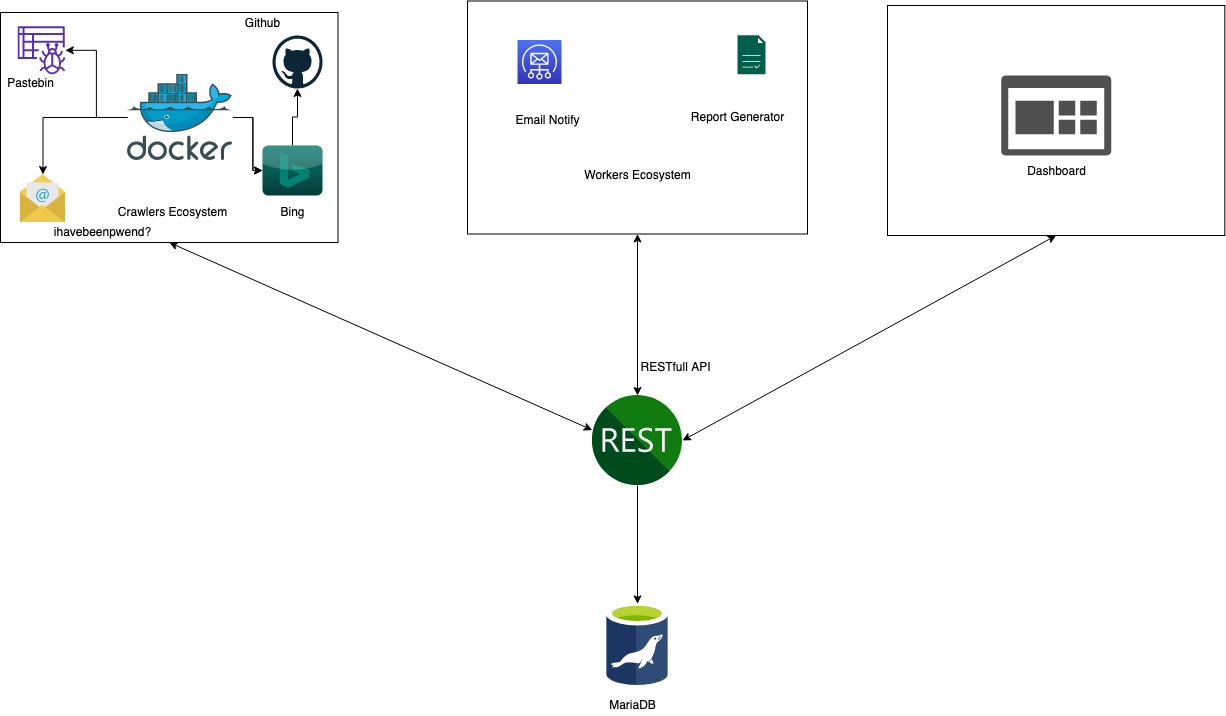

The diagram above was exported from draw.io. Its source (the exported page's mxGraphModel, read from the mxfile embedded in the PNG):
<mxGraphModel dx="1351" dy="857" grid="1" gridSize="10" guides="1" tooltips="1" connect="1" arrows="1" fold="1" page="1" pageScale="1" pageWidth="1169" pageHeight="827" math="0" shadow="0">
  <root>
    <mxCell id="0" />
    <mxCell id="1" parent="0" />
    <mxCell id="FudJu15tlTXZzuST-tMO-3" value="" style="shape=image;verticalLabelPosition=bottom;labelBackgroundColor=#ffffff;verticalAlign=top;aspect=fixed;imageAspect=0;image=data:image/svg+xml,(base64 omitted: 8496 chars);strokeColor=#000000;" parent="1" vertex="1">
      <mxGeometry x="869.37" y="628.33" width="61.25" height="81.67" as="geometry" />
    </mxCell>
    <mxCell id="FudJu15tlTXZzuST-tMO-13" value="MariaDB" style="text;html=1;resizable=0;autosize=1;align=center;verticalAlign=middle;points=[];fillColor=none;strokeColor=none;rounded=0;" parent="1" vertex="1">
      <mxGeometry x="865" y="720" width="60" height="20" as="geometry" />
    </mxCell>
    <mxCell id="FudJu15tlTXZzuST-tMO-18" value="" style="rounded=0;whiteSpace=wrap;html=1;strokeColor=#000000;" parent="1" vertex="1">
      <mxGeometry x="263" y="37" width="337.5" height="230" as="geometry" />
    </mxCell>
    <mxCell id="FudJu15tlTXZzuST-tMO-19" value="Crawlers Ecosystem" style="text;html=1;resizable=0;autosize=1;align=center;verticalAlign=middle;points=[];fillColor=none;strokeColor=none;rounded=0;" parent="1" vertex="1">
      <mxGeometry x="375.37" y="226.99999999999997" width="120" height="20" as="geometry" />
    </mxCell>
    <mxCell id="FudJu15tlTXZzuST-tMO-23" value="" style="outlineConnect=0;fontColor=#232F3E;gradientColor=none;fillColor=#5A30B5;strokeColor=none;dashed=0;verticalLabelPosition=bottom;verticalAlign=top;align=center;html=1;fontSize=12;fontStyle=0;aspect=fixed;pointerEvents=1;shape=mxgraph.aws4.glue_crawlers;" parent="1" vertex="1">
      <mxGeometry x="280" y="50.80000000000001" width="48" height="48" as="geometry" />
    </mxCell>
    <mxCell id="FudJu15tlTXZzuST-tMO-25" value="" style="dashed=0;outlineConnect=0;html=1;align=center;labelPosition=center;verticalLabelPosition=bottom;verticalAlign=top;shape=mxgraph.weblogos.github;strokeColor=#000000;" parent="1" vertex="1">
      <mxGeometry x="535" y="60" width="50" height="53" as="geometry" />
    </mxCell>
    <mxCell id="FudJu15tlTXZzuST-tMO-35" style="edgeStyle=orthogonalEdgeStyle;rounded=0;orthogonalLoop=1;jettySize=auto;html=1;" parent="1" source="FudJu15tlTXZzuST-tMO-24" target="FudJu15tlTXZzuST-tMO-25" edge="1">
      <mxGeometry relative="1" as="geometry" />
    </mxCell>
    <mxCell id="FudJu15tlTXZzuST-tMO-36" style="edgeStyle=orthogonalEdgeStyle;rounded=0;orthogonalLoop=1;jettySize=auto;html=1;entryX=0.5;entryY=0;entryDx=0;entryDy=0;" parent="1" source="FudJu15tlTXZzuST-tMO-26" target="FudJu15tlTXZzuST-tMO-27" edge="1">
      <mxGeometry relative="1" as="geometry" />
    </mxCell>
    <mxCell id="FudJu15tlTXZzuST-tMO-37" style="edgeStyle=orthogonalEdgeStyle;rounded=0;orthogonalLoop=1;jettySize=auto;html=1;" parent="1" source="FudJu15tlTXZzuST-tMO-26" target="FudJu15tlTXZzuST-tMO-24" edge="1">
      <mxGeometry relative="1" as="geometry" />
    </mxCell>
    <mxCell id="FudJu15tlTXZzuST-tMO-41" style="edgeStyle=orthogonalEdgeStyle;rounded=0;orthogonalLoop=1;jettySize=auto;html=1;" parent="1" source="FudJu15tlTXZzuST-tMO-26" target="FudJu15tlTXZzuST-tMO-23" edge="1">
      <mxGeometry relative="1" as="geometry" />
    </mxCell>
    <mxCell id="FudJu15tlTXZzuST-tMO-26" value="" style="aspect=fixed;html=1;points=[];align=center;image;fontSize=12;image=img/lib/mscae/Docker.svg;strokeColor=#000000;" parent="1" vertex="1">
      <mxGeometry x="390" y="98.80000000000001" width="105.37" height="86.4" as="geometry" />
    </mxCell>
    <mxCell id="FudJu15tlTXZzuST-tMO-27" value="" style="shape=image;verticalLabelPosition=bottom;labelBackgroundColor=#ffffff;verticalAlign=top;aspect=fixed;imageAspect=0;image=data:image/svg+xml,(base64 omitted: 4352 chars);strokeColor=#000000;" parent="1" vertex="1">
      <mxGeometry x="283" y="199" width="45" height="48" as="geometry" />
    </mxCell>
    <mxCell id="FudJu15tlTXZzuST-tMO-29" value="" style="rounded=0;whiteSpace=wrap;html=1;strokeColor=#000000;" parent="1" vertex="1">
      <mxGeometry x="730" y="25.5" width="340" height="233" as="geometry" />
    </mxCell>
    <mxCell id="FudJu15tlTXZzuST-tMO-30" value="Workers Ecosystem" style="text;html=1;resizable=0;autosize=1;align=center;verticalAlign=middle;points=[];fillColor=none;strokeColor=none;rounded=0;" parent="1" vertex="1">
      <mxGeometry x="840" y="190.00000000000006" width="120" height="20" as="geometry" />
    </mxCell>
    <mxCell id="FudJu15tlTXZzuST-tMO-31" value="&lt;div&gt;Github&lt;/div&gt;&lt;div&gt;&lt;br&gt;&lt;/div&gt;" style="text;html=1;resizable=0;autosize=1;align=center;verticalAlign=middle;points=[];fillColor=none;strokeColor=none;rounded=0;" parent="1" vertex="1">
      <mxGeometry x="500" y="40" width="50" height="30" as="geometry" />
    </mxCell>
    <mxCell id="FudJu15tlTXZzuST-tMO-32" value="&lt;div&gt;Pastebin&lt;/div&gt;&lt;div&gt;&lt;br&gt;&lt;/div&gt;" style="text;html=1;resizable=0;autosize=1;align=center;verticalAlign=middle;points=[];fillColor=none;strokeColor=none;rounded=0;" parent="1" vertex="1">
      <mxGeometry x="263" y="100.00000000000003" width="60" height="30" as="geometry" />
    </mxCell>
    <mxCell id="FudJu15tlTXZzuST-tMO-33" value="Bing" style="text;html=1;resizable=0;autosize=1;align=center;verticalAlign=middle;points=[];fillColor=none;strokeColor=none;rounded=0;" parent="1" vertex="1">
      <mxGeometry x="535" y="227" width="40" height="20" as="geometry" />
    </mxCell>
    <mxCell id="FudJu15tlTXZzuST-tMO-34" value="ihavebeenpwend?" style="text;html=1;resizable=0;autosize=1;align=center;verticalAlign=middle;points=[];fillColor=none;strokeColor=none;rounded=0;" parent="1" vertex="1">
      <mxGeometry x="310" y="247" width="110" height="20" as="geometry" />
    </mxCell>
    <mxCell id="FudJu15tlTXZzuST-tMO-43" value="" style="outlineConnect=0;fontColor=#232F3E;gradientColor=#4D72F3;gradientDirection=north;fillColor=#3334B9;strokeColor=#ffffff;dashed=0;verticalLabelPosition=bottom;verticalAlign=top;align=center;html=1;fontSize=12;fontStyle=0;aspect=fixed;shape=mxgraph.aws4.resourceIcon;resIcon=mxgraph.aws4.simple_email_service;" parent="1" vertex="1">
      <mxGeometry x="780" y="64.5" width="44" height="44" as="geometry" />
    </mxCell>
    <mxCell id="FudJu15tlTXZzuST-tMO-44" value="Email Notify" style="text;html=1;resizable=0;autosize=1;align=center;verticalAlign=middle;points=[];fillColor=none;strokeColor=none;rounded=0;" parent="1" vertex="1">
      <mxGeometry x="770" y="135" width="80" height="20" as="geometry" />
    </mxCell>
    <mxCell id="FudJu15tlTXZzuST-tMO-48" value="" style="pointerEvents=1;shadow=0;dashed=0;html=1;strokeColor=none;fillColor=#005F4B;labelPosition=center;verticalLabelPosition=bottom;verticalAlign=top;align=center;outlineConnect=0;shape=mxgraph.veeam2.report;" parent="1" vertex="1">
      <mxGeometry x="1000" y="59.80000000000001" width="28.000000000000004" height="39" as="geometry" />
    </mxCell>
    <mxCell id="FudJu15tlTXZzuST-tMO-49" value="Report Generator" style="text;html=1;resizable=0;autosize=1;align=center;verticalAlign=middle;points=[];fillColor=none;strokeColor=none;rounded=0;" parent="1" vertex="1">
      <mxGeometry x="945" y="132" width="110" height="20" as="geometry" />
    </mxCell>
    <mxCell id="FudJu15tlTXZzuST-tMO-50" value="" style="shape=image;verticalLabelPosition=bottom;labelBackgroundColor=#ffffff;verticalAlign=top;aspect=fixed;imageAspect=0;image=data:image/svg+xml,(base64 omitted: 6636 chars);strokeColor=#000000;" parent="1" vertex="1">
      <mxGeometry x="855" y="420" width="90" height="90" as="geometry" />
    </mxCell>
    <mxCell id="FudJu15tlTXZzuST-tMO-52" value="&lt;div&gt;RESTfull API&lt;/div&gt;&lt;div&gt;&lt;br&gt;&lt;/div&gt;" style="text;html=1;resizable=0;autosize=1;align=center;verticalAlign=middle;points=[];fillColor=none;strokeColor=none;rounded=0;" parent="1" vertex="1">
      <mxGeometry x="893.25" y="384" width="90" height="30" as="geometry" />
    </mxCell>
    <mxCell id="E-NqIXxgJdG0U6YkHs1N-7" value="" style="endArrow=classic;html=1;entryX=0.5;entryY=0;entryDx=0;entryDy=0;exitX=0.5;exitY=1;exitDx=0;exitDy=0;" edge="1" parent="1" source="FudJu15tlTXZzuST-tMO-50" target="FudJu15tlTXZzuST-tMO-3">
      <mxGeometry width="50" height="50" relative="1" as="geometry">
        <mxPoint x="940" y="430" as="sourcePoint" />
        <mxPoint x="990" y="380" as="targetPoint" />
      </mxGeometry>
    </mxCell>
    <mxCell id="E-NqIXxgJdG0U6YkHs1N-8" value="" style="endArrow=classic;startArrow=classic;html=1;exitX=1;exitY=0.5;exitDx=0;exitDy=0;entryX=0.5;entryY=1;entryDx=0;entryDy=0;" edge="1" parent="1" source="FudJu15tlTXZzuST-tMO-50" target="E-NqIXxgJdG0U6YkHs1N-14">
      <mxGeometry width="50" height="50" relative="1" as="geometry">
        <mxPoint x="940" y="430" as="sourcePoint" />
        <mxPoint x="1311.1" y="549.2000000000003" as="targetPoint" />
      </mxGeometry>
    </mxCell>
    <mxCell id="FudJu15tlTXZzuST-tMO-24" value="" style="dashed=0;outlineConnect=0;html=1;align=center;labelPosition=center;verticalLabelPosition=bottom;verticalAlign=top;shape=mxgraph.webicons.bing;fillColor=#0A776E;gradientColor=#053D39;strokeColor=#000000;" parent="1" vertex="1">
      <mxGeometry x="525" y="170" width="60" height="50" as="geometry" />
    </mxCell>
    <mxCell id="E-NqIXxgJdG0U6YkHs1N-9" style="edgeStyle=orthogonalEdgeStyle;rounded=0;orthogonalLoop=1;jettySize=auto;html=1;" edge="1" parent="1" source="FudJu15tlTXZzuST-tMO-26" target="FudJu15tlTXZzuST-tMO-24">
      <mxGeometry relative="1" as="geometry">
        <mxPoint x="229.12000000000012" y="359.8571428571429" as="sourcePoint" />
        <mxPoint x="560.0000000000002" y="113.00000000000011" as="targetPoint" />
      </mxGeometry>
    </mxCell>
    <mxCell id="E-NqIXxgJdG0U6YkHs1N-10" value="" style="endArrow=classic;startArrow=classic;html=1;entryX=-0.003;entryY=0.384;entryDx=0;entryDy=0;entryPerimeter=0;exitX=0.5;exitY=1;exitDx=0;exitDy=0;" edge="1" parent="1" source="FudJu15tlTXZzuST-tMO-18" target="FudJu15tlTXZzuST-tMO-50">
      <mxGeometry width="50" height="50" relative="1" as="geometry">
        <mxPoint x="500" y="270" as="sourcePoint" />
        <mxPoint x="840" y="400" as="targetPoint" />
      </mxGeometry>
    </mxCell>
    <mxCell id="E-NqIXxgJdG0U6YkHs1N-11" value="" style="endArrow=classic;startArrow=classic;html=1;entryX=0.5;entryY=0;entryDx=0;entryDy=0;exitX=0.5;exitY=1;exitDx=0;exitDy=0;" edge="1" parent="1" source="FudJu15tlTXZzuST-tMO-29" target="FudJu15tlTXZzuST-tMO-50">
      <mxGeometry width="50" height="50" relative="1" as="geometry">
        <mxPoint x="820" y="290" as="sourcePoint" />
        <mxPoint x="880" y="350" as="targetPoint" />
      </mxGeometry>
    </mxCell>
    <mxCell id="E-NqIXxgJdG0U6YkHs1N-14" value="" style="rounded=0;whiteSpace=wrap;html=1;strokeColor=#000000;" vertex="1" parent="1">
      <mxGeometry x="1150" y="30" width="337.31" height="230" as="geometry" />
    </mxCell>
    <mxCell id="E-NqIXxgJdG0U6YkHs1N-16" value="" style="pointerEvents=1;shadow=0;dashed=0;html=1;strokeColor=none;labelPosition=center;verticalLabelPosition=bottom;verticalAlign=top;align=center;fillColor=#505050;shape=mxgraph.mscae.oms.dashboard" vertex="1" parent="1">
      <mxGeometry x="1263.66" y="100" width="110" height="80" as="geometry" />
    </mxCell>
    <mxCell id="E-NqIXxgJdG0U6YkHs1N-17" value="&lt;div&gt;Dashboard&lt;/div&gt;&lt;div&gt;&lt;br&gt;&lt;/div&gt;&lt;div&gt;&lt;br&gt;&lt;/div&gt;" style="text;html=1;resizable=0;autosize=1;align=center;verticalAlign=middle;points=[];fillColor=none;strokeColor=none;rounded=0;" vertex="1" parent="1">
      <mxGeometry x="1283.66" y="185.2" width="70" height="50" as="geometry" />
    </mxCell>
  </root>
</mxGraphModel>